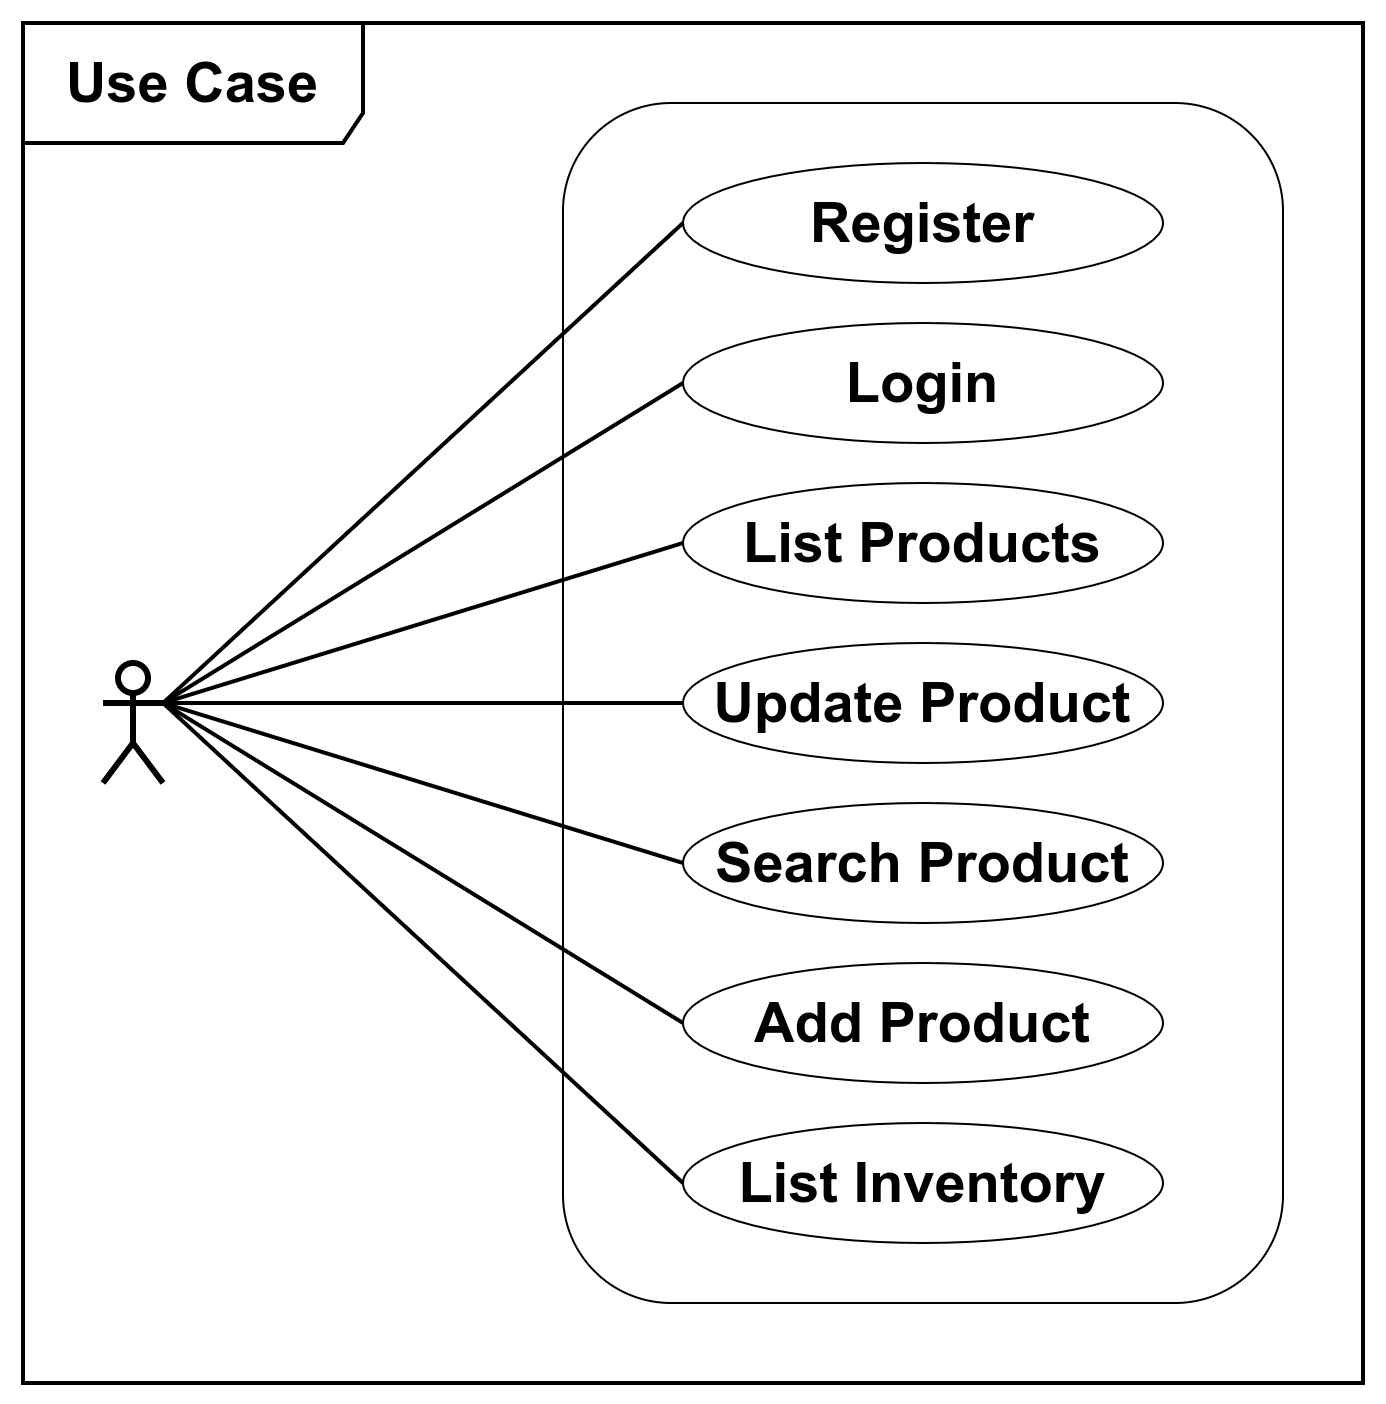

The diagram above was exported from draw.io. Its source (the exported page's mxGraphModel, read from the mxfile embedded in the PNG):
<mxGraphModel dx="797" dy="698" grid="1" gridSize="10" guides="1" tooltips="1" connect="1" arrows="1" fold="1" page="0" pageScale="1" pageWidth="850" pageHeight="1100" background="#ffffff" math="0" shadow="0">
  <root>
    <mxCell id="0" />
    <mxCell id="1" parent="0" />
    <mxCell id="23" value="&lt;font size=&quot;1&quot;&gt;&lt;b style=&quot;font-size: 28px&quot;&gt;Use Case&lt;/b&gt;&lt;/font&gt;" style="shape=umlFrame;whiteSpace=wrap;html=1;width=170;height=60;strokeWidth=2;" parent="1" vertex="1">
      <mxGeometry x="90" y="40" width="670" height="680" as="geometry" />
    </mxCell>
    <mxCell id="42" value="" style="rounded=1;whiteSpace=wrap;html=1;" parent="1" vertex="1">
      <mxGeometry x="360" y="80" width="360" height="600" as="geometry" />
    </mxCell>
    <mxCell id="20" value="" style="shape=umlActor;verticalLabelPosition=bottom;verticalAlign=top;html=1;fontSize=12;strokeWidth=3;" parent="1" vertex="1">
      <mxGeometry x="130" y="360" width="30" height="60" as="geometry" />
    </mxCell>
    <mxCell id="21" value="&lt;font style=&quot;font-size: 28px&quot;&gt;&lt;b&gt;Register&lt;/b&gt;&lt;/font&gt;" style="ellipse;whiteSpace=wrap;html=1;" parent="1" vertex="1">
      <mxGeometry x="420" y="110" width="240" height="60" as="geometry" />
    </mxCell>
    <mxCell id="26" value="&lt;font style=&quot;font-size: 28px&quot;&gt;&lt;b&gt;Login&lt;/b&gt;&lt;/font&gt;" style="ellipse;whiteSpace=wrap;html=1;" parent="1" vertex="1">
      <mxGeometry x="420" y="190" width="240" height="60" as="geometry" />
    </mxCell>
    <mxCell id="27" value="&lt;font style=&quot;font-size: 28px&quot;&gt;&lt;b&gt;List Products&lt;/b&gt;&lt;/font&gt;" style="ellipse;whiteSpace=wrap;html=1;" parent="1" vertex="1">
      <mxGeometry x="420" y="270" width="240" height="60" as="geometry" />
    </mxCell>
    <mxCell id="28" value="&lt;font style=&quot;font-size: 28px;&quot;&gt;Update Product&lt;/font&gt;" style="ellipse;whiteSpace=wrap;html=1;fontSize=28;fontStyle=1" parent="1" vertex="1">
      <mxGeometry x="420" y="350" width="240" height="60" as="geometry" />
    </mxCell>
    <mxCell id="29" value="&lt;font style=&quot;font-size: 28px;&quot;&gt;Search Product&lt;/font&gt;" style="ellipse;whiteSpace=wrap;html=1;fontSize=28;fontStyle=1" parent="1" vertex="1">
      <mxGeometry x="420" y="430" width="240" height="60" as="geometry" />
    </mxCell>
    <mxCell id="30" value="&lt;font style=&quot;font-size: 28px;&quot;&gt;Add Product&lt;/font&gt;" style="ellipse;whiteSpace=wrap;html=1;fontSize=28;fontStyle=1" parent="1" vertex="1">
      <mxGeometry x="420" y="510" width="240" height="60" as="geometry" />
    </mxCell>
    <mxCell id="31" value="&lt;font style=&quot;font-size: 28px;&quot;&gt;List Inventory&lt;/font&gt;" style="ellipse;whiteSpace=wrap;html=1;fontSize=28;fontStyle=1" parent="1" vertex="1">
      <mxGeometry x="420" y="590" width="240" height="60" as="geometry" />
    </mxCell>
    <mxCell id="35" value="" style="endArrow=none;html=1;fontSize=18;exitX=1;exitY=0.3333333333333333;exitDx=0;exitDy=0;exitPerimeter=0;entryX=0;entryY=0.5;entryDx=0;entryDy=0;strokeWidth=2;" parent="1" source="20" target="21" edge="1">
      <mxGeometry width="50" height="50" relative="1" as="geometry">
        <mxPoint x="400" y="390" as="sourcePoint" />
        <mxPoint x="420" y="140" as="targetPoint" />
      </mxGeometry>
    </mxCell>
    <mxCell id="36" value="" style="endArrow=none;html=1;fontSize=18;entryX=0;entryY=0.5;entryDx=0;entryDy=0;exitX=1;exitY=0.3333333333333333;exitDx=0;exitDy=0;exitPerimeter=0;strokeWidth=2;" parent="1" source="20" target="26" edge="1">
      <mxGeometry width="50" height="50" relative="1" as="geometry">
        <mxPoint x="160" y="370" as="sourcePoint" />
        <mxPoint x="450" y="340" as="targetPoint" />
      </mxGeometry>
    </mxCell>
    <mxCell id="37" value="" style="endArrow=none;html=1;fontSize=18;entryX=0;entryY=0.5;entryDx=0;entryDy=0;exitX=1;exitY=0.3333333333333333;exitDx=0;exitDy=0;exitPerimeter=0;strokeWidth=2;" parent="1" source="20" target="27" edge="1">
      <mxGeometry width="50" height="50" relative="1" as="geometry">
        <mxPoint x="400" y="390" as="sourcePoint" />
        <mxPoint x="450" y="340" as="targetPoint" />
      </mxGeometry>
    </mxCell>
    <mxCell id="38" value="" style="endArrow=none;html=1;fontSize=18;exitX=1;exitY=0.3333333333333333;exitDx=0;exitDy=0;exitPerimeter=0;entryX=0;entryY=0.5;entryDx=0;entryDy=0;strokeWidth=2;" parent="1" source="20" target="28" edge="1">
      <mxGeometry width="50" height="50" relative="1" as="geometry">
        <mxPoint x="400" y="390" as="sourcePoint" />
        <mxPoint x="450" y="340" as="targetPoint" />
      </mxGeometry>
    </mxCell>
    <mxCell id="39" value="" style="endArrow=none;html=1;fontSize=18;exitX=1;exitY=0.3333333333333333;exitDx=0;exitDy=0;exitPerimeter=0;entryX=0;entryY=0.5;entryDx=0;entryDy=0;strokeWidth=2;" parent="1" source="20" target="29" edge="1">
      <mxGeometry width="50" height="50" relative="1" as="geometry">
        <mxPoint x="400" y="420" as="sourcePoint" />
        <mxPoint x="450" y="370" as="targetPoint" />
      </mxGeometry>
    </mxCell>
    <mxCell id="40" value="" style="endArrow=none;html=1;fontSize=18;entryX=0;entryY=0.5;entryDx=0;entryDy=0;exitX=1;exitY=0.3333333333333333;exitDx=0;exitDy=0;exitPerimeter=0;strokeWidth=2;" parent="1" source="20" target="30" edge="1">
      <mxGeometry width="50" height="50" relative="1" as="geometry">
        <mxPoint x="400" y="420" as="sourcePoint" />
        <mxPoint x="450" y="370" as="targetPoint" />
      </mxGeometry>
    </mxCell>
    <mxCell id="41" value="" style="endArrow=none;html=1;fontSize=18;entryX=0;entryY=0.5;entryDx=0;entryDy=0;exitX=1;exitY=0.3333333333333333;exitDx=0;exitDy=0;exitPerimeter=0;strokeWidth=2;" parent="1" source="20" target="31" edge="1">
      <mxGeometry width="50" height="50" relative="1" as="geometry">
        <mxPoint x="190" y="340" as="sourcePoint" />
        <mxPoint x="450" y="370" as="targetPoint" />
      </mxGeometry>
    </mxCell>
  </root>
</mxGraphModel>